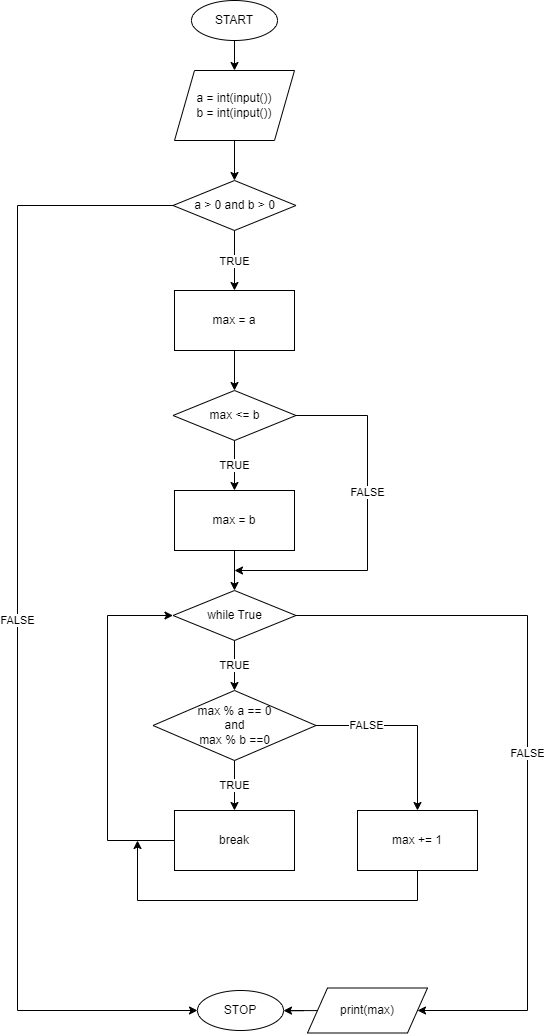

The diagram above was exported from draw.io. Its source (the exported page's mxGraphModel, read from the mxfile embedded in the PNG):
<mxGraphModel dx="1976" dy="2707" grid="1" gridSize="10" guides="1" tooltips="1" connect="1" arrows="1" fold="1" page="1" pageScale="1" pageWidth="827" pageHeight="1169" math="0" shadow="0">
  <root>
    <mxCell id="0" />
    <mxCell id="1" parent="0" />
    <mxCell id="2" value="START" style="ellipse;whiteSpace=wrap;html=1;" vertex="1" parent="1">
      <mxGeometry x="1874" y="-70" width="86" height="40" as="geometry" />
    </mxCell>
    <mxCell id="3" value="a = int(input())&lt;br&gt;b = int(input())" style="shape=parallelogram;perimeter=parallelogramPerimeter;whiteSpace=wrap;html=1;fixedSize=1;" vertex="1" parent="1">
      <mxGeometry x="1857" width="120" height="70" as="geometry" />
    </mxCell>
    <mxCell id="4" value="a &amp;gt; 0 and b &amp;gt; 0" style="rhombus;whiteSpace=wrap;html=1;" vertex="1" parent="1">
      <mxGeometry x="1855.5" y="110" width="123" height="50" as="geometry" />
    </mxCell>
    <mxCell id="5" value="STOP" style="ellipse;whiteSpace=wrap;html=1;" vertex="1" parent="1">
      <mxGeometry x="1880" y="920" width="86" height="40" as="geometry" />
    </mxCell>
    <mxCell id="6" value="FALSE" style="endArrow=classic;html=1;rounded=0;exitX=0;exitY=0.5;exitDx=0;exitDy=0;entryX=0;entryY=0.5;entryDx=0;entryDy=0;" edge="1" source="4" target="5" parent="1">
      <mxGeometry width="50" height="50" relative="1" as="geometry">
        <mxPoint x="1740" y="30" as="sourcePoint" />
        <mxPoint x="1758.5" y="575" as="targetPoint" />
        <Array as="points">
          <mxPoint x="1700" y="135" />
          <mxPoint x="1700" y="940" />
        </Array>
      </mxGeometry>
    </mxCell>
    <mxCell id="7" value="" style="endArrow=classic;html=1;rounded=0;exitX=0.5;exitY=1;exitDx=0;exitDy=0;entryX=0.5;entryY=0;entryDx=0;entryDy=0;" edge="1" source="2" target="3" parent="1">
      <mxGeometry width="50" height="50" relative="1" as="geometry">
        <mxPoint x="2050" y="90" as="sourcePoint" />
        <mxPoint x="2100" y="40" as="targetPoint" />
      </mxGeometry>
    </mxCell>
    <mxCell id="8" value="" style="endArrow=classic;html=1;rounded=0;entryX=0.5;entryY=0;entryDx=0;entryDy=0;exitX=0.5;exitY=1;exitDx=0;exitDy=0;" edge="1" source="3" target="4" parent="1">
      <mxGeometry width="50" height="50" relative="1" as="geometry">
        <mxPoint x="1980" y="100" as="sourcePoint" />
        <mxPoint x="2080" y="140" as="targetPoint" />
      </mxGeometry>
    </mxCell>
    <mxCell id="9" value="max = a" style="rounded=0;whiteSpace=wrap;html=1;" vertex="1" parent="1">
      <mxGeometry x="1857" y="220" width="120" height="60" as="geometry" />
    </mxCell>
    <mxCell id="10" value="TRUE" style="endArrow=classic;html=1;rounded=0;exitX=0.5;exitY=1;exitDx=0;exitDy=0;entryX=0.5;entryY=0;entryDx=0;entryDy=0;" edge="1" source="4" target="9" parent="1">
      <mxGeometry width="50" height="50" relative="1" as="geometry">
        <mxPoint x="2060" y="230" as="sourcePoint" />
        <mxPoint x="2110" y="180" as="targetPoint" />
      </mxGeometry>
    </mxCell>
    <mxCell id="11" value="max &amp;lt;= b" style="rhombus;whiteSpace=wrap;html=1;" vertex="1" parent="1">
      <mxGeometry x="1855.5" y="320" width="123" height="50" as="geometry" />
    </mxCell>
    <mxCell id="12" value="max = b" style="rounded=0;whiteSpace=wrap;html=1;" vertex="1" parent="1">
      <mxGeometry x="1857" y="420" width="120" height="60" as="geometry" />
    </mxCell>
    <mxCell id="13" value="" style="endArrow=classic;html=1;rounded=0;exitX=0.5;exitY=1;exitDx=0;exitDy=0;" edge="1" source="9" target="11" parent="1">
      <mxGeometry width="50" height="50" relative="1" as="geometry">
        <mxPoint x="2110" y="380" as="sourcePoint" />
        <mxPoint x="2160" y="330" as="targetPoint" />
      </mxGeometry>
    </mxCell>
    <mxCell id="14" value="TRUE" style="endArrow=classic;html=1;rounded=0;exitX=0.5;exitY=1;exitDx=0;exitDy=0;" edge="1" source="11" target="12" parent="1">
      <mxGeometry width="50" height="50" relative="1" as="geometry">
        <mxPoint x="2190" y="440" as="sourcePoint" />
        <mxPoint x="2240" y="390" as="targetPoint" />
      </mxGeometry>
    </mxCell>
    <mxCell id="15" value="" style="endArrow=classic;html=1;rounded=0;exitX=0.5;exitY=1;exitDx=0;exitDy=0;" edge="1" source="12" target="16" parent="1">
      <mxGeometry width="50" height="50" relative="1" as="geometry">
        <mxPoint x="2070" y="560" as="sourcePoint" />
        <mxPoint x="2120" y="510" as="targetPoint" />
      </mxGeometry>
    </mxCell>
    <mxCell id="16" value="while True" style="rhombus;whiteSpace=wrap;html=1;" vertex="1" parent="1">
      <mxGeometry x="1855.5" y="520" width="123" height="50" as="geometry" />
    </mxCell>
    <mxCell id="17" value="FALSE" style="endArrow=classic;html=1;rounded=0;exitX=1;exitY=0.5;exitDx=0;exitDy=0;" edge="1" source="11" parent="1">
      <mxGeometry x="-0.185" width="50" height="50" relative="1" as="geometry">
        <mxPoint x="2126.5" y="390" as="sourcePoint" />
        <mxPoint x="1917" y="500" as="targetPoint" />
        <Array as="points">
          <mxPoint x="2050" y="345" />
          <mxPoint x="2050" y="500" />
        </Array>
        <mxPoint y="1" as="offset" />
      </mxGeometry>
    </mxCell>
    <mxCell id="18" value="max % a == 0&lt;br&gt;and &lt;br&gt;max % b ==0" style="rhombus;whiteSpace=wrap;html=1;" vertex="1" parent="1">
      <mxGeometry x="1835.5" y="620" width="163" height="70" as="geometry" />
    </mxCell>
    <mxCell id="19" value="TRUE" style="endArrow=classic;html=1;rounded=0;exitX=0.5;exitY=1;exitDx=0;exitDy=0;" edge="1" source="16" target="18" parent="1">
      <mxGeometry width="50" height="50" relative="1" as="geometry">
        <mxPoint x="2100" y="590" as="sourcePoint" />
        <mxPoint x="2150" y="540" as="targetPoint" />
      </mxGeometry>
    </mxCell>
    <mxCell id="20" value="break" style="rounded=0;whiteSpace=wrap;html=1;" vertex="1" parent="1">
      <mxGeometry x="1857" y="740" width="120" height="60" as="geometry" />
    </mxCell>
    <mxCell id="21" value="TRUE" style="endArrow=classic;html=1;rounded=0;exitX=0.5;exitY=1;exitDx=0;exitDy=0;entryX=0.5;entryY=0;entryDx=0;entryDy=0;" edge="1" source="18" target="20" parent="1">
      <mxGeometry width="50" height="50" relative="1" as="geometry">
        <mxPoint x="2110" y="700" as="sourcePoint" />
        <mxPoint x="2160" y="650" as="targetPoint" />
      </mxGeometry>
    </mxCell>
    <mxCell id="22" value="" style="endArrow=classic;html=1;rounded=0;exitX=0;exitY=0.5;exitDx=0;exitDy=0;entryX=0;entryY=0.5;entryDx=0;entryDy=0;" edge="1" source="20" target="16" parent="1">
      <mxGeometry width="50" height="50" relative="1" as="geometry">
        <mxPoint x="2070" y="730" as="sourcePoint" />
        <mxPoint x="2120" y="680" as="targetPoint" />
        <Array as="points">
          <mxPoint x="1790" y="770" />
          <mxPoint x="1790" y="545" />
        </Array>
      </mxGeometry>
    </mxCell>
    <mxCell id="23" value="FALSE" style="endArrow=classic;html=1;rounded=0;exitX=1;exitY=0.5;exitDx=0;exitDy=0;entryX=0.5;entryY=0;entryDx=0;entryDy=0;" edge="1" source="18" target="24" parent="1">
      <mxGeometry x="-0.4477" width="50" height="50" relative="1" as="geometry">
        <mxPoint x="2110" y="640" as="sourcePoint" />
        <mxPoint x="2160" y="590" as="targetPoint" />
        <Array as="points">
          <mxPoint x="2100" y="655" />
        </Array>
        <mxPoint as="offset" />
      </mxGeometry>
    </mxCell>
    <mxCell id="24" value="max += 1" style="rounded=0;whiteSpace=wrap;html=1;" vertex="1" parent="1">
      <mxGeometry x="2040" y="740" width="120" height="60" as="geometry" />
    </mxCell>
    <mxCell id="25" value="" style="endArrow=classic;html=1;rounded=0;exitX=0.5;exitY=1;exitDx=0;exitDy=0;" edge="1" source="24" parent="1">
      <mxGeometry width="50" height="50" relative="1" as="geometry">
        <mxPoint x="1910" y="900" as="sourcePoint" />
        <mxPoint x="1820" y="770" as="targetPoint" />
        <Array as="points">
          <mxPoint x="2100" y="830" />
          <mxPoint x="1820" y="830" />
        </Array>
      </mxGeometry>
    </mxCell>
    <mxCell id="26" value="FALSE" style="endArrow=classic;html=1;rounded=0;exitX=1;exitY=0.5;exitDx=0;exitDy=0;entryX=1;entryY=0.5;entryDx=0;entryDy=0;" edge="1" source="16" target="28" parent="1">
      <mxGeometry width="50" height="50" relative="1" as="geometry">
        <mxPoint x="2067.5" y="545" as="sourcePoint" />
        <mxPoint x="2120" y="940" as="targetPoint" />
        <Array as="points">
          <mxPoint x="2210" y="545" />
          <mxPoint x="2210" y="940" />
        </Array>
      </mxGeometry>
    </mxCell>
    <mxCell id="27" value="" style="edgeStyle=orthogonalEdgeStyle;rounded=0;orthogonalLoop=1;jettySize=auto;html=1;" edge="1" source="28" target="5" parent="1">
      <mxGeometry relative="1" as="geometry" />
    </mxCell>
    <mxCell id="28" value="print(max)" style="shape=parallelogram;perimeter=parallelogramPerimeter;whiteSpace=wrap;html=1;fixedSize=1;" vertex="1" parent="1">
      <mxGeometry x="1990" y="917.5" width="120" height="45" as="geometry" />
    </mxCell>
  </root>
</mxGraphModel>